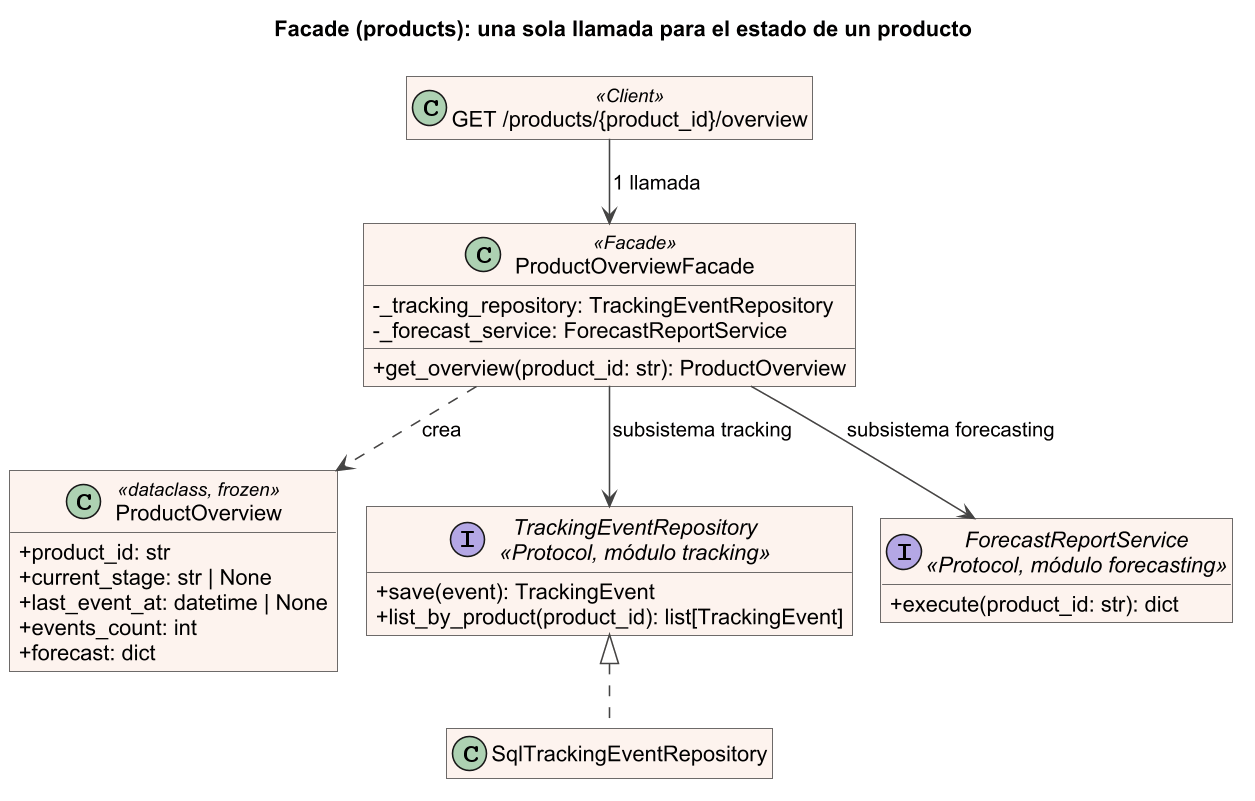

The diagram above was rendered by PlantUML. Its source (embedded in the PNG):
@startuml facade_products
skinparamlocked dpi 150
title Facade (products): una sola llamada para el estado de un producto
!pragma layout smetana
skinparam backgroundColor white
skinparam shadowing false
skinparam classAttributeIconSize 0
skinparam defaultFontName Arial
skinparam roundCorner 0
skinparam class {
  BackgroundColor #FDF3EE
  BorderColor #444444
  ArrowColor #444444
}
hide empty members

class ProductOverviewFacade <<Facade>> {
  - _tracking_repository: TrackingEventRepository
  - _forecast_service: ForecastReportService
  + get_overview(product_id: str): ProductOverview
}

class ProductOverview <<dataclass, frozen>> {
  + product_id: str
  + current_stage: str | None
  + last_event_at: datetime | None
  + events_count: int
  + forecast: dict
}

interface "TrackingEventRepository\n<<Protocol, módulo tracking>>" as TrackingEventRepository {
  + save(event): TrackingEvent
  + list_by_product(product_id): list[TrackingEvent]
}

interface "ForecastReportService\n<<Protocol, módulo forecasting>>" as ForecastReportService {
  + execute(product_id: str): dict
}

class SqlTrackingEventRepository {
}

class "GET /products/{product_id}/overview" as Endpoint <<Client>>

Endpoint --> ProductOverviewFacade : 1 llamada
ProductOverviewFacade ..> ProductOverview : crea
ProductOverviewFacade --> TrackingEventRepository : subsistema tracking
ProductOverviewFacade --> ForecastReportService : subsistema forecasting
SqlTrackingEventRepository .up.|> TrackingEventRepository
@enduml